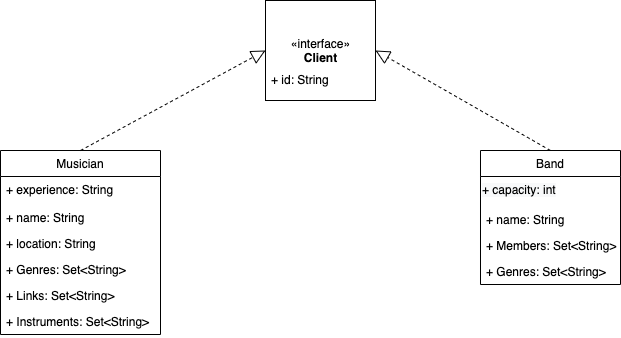

The diagram above was exported from draw.io. Its source (the exported page's mxGraphModel, read from the mxfile embedded in the PNG):
<mxGraphModel dx="815" dy="515" grid="1" gridSize="10" guides="1" tooltips="1" connect="1" arrows="1" fold="1" page="1" pageScale="1" pageWidth="850" pageHeight="1100" math="0" shadow="0">
  <root>
    <mxCell id="0" />
    <mxCell id="1" parent="0" />
    <mxCell id="DnVcojzlXoClrlLu47L7-3" value="Musician" style="swimlane;fontStyle=0;childLayout=stackLayout;horizontal=1;startSize=26;fillColor=none;horizontalStack=0;resizeParent=1;resizeParentMax=0;resizeLast=0;collapsible=1;marginBottom=0;" parent="1" vertex="1">
      <mxGeometry x="160" y="280" width="160" height="184" as="geometry" />
    </mxCell>
    <mxCell id="DnVcojzlXoClrlLu47L7-6" value="+ experience: String&#10;" style="text;strokeColor=none;fillColor=none;align=left;verticalAlign=top;spacingLeft=4;spacingRight=4;overflow=hidden;rotatable=0;points=[[0,0.5],[1,0.5]];portConstraint=eastwest;" parent="DnVcojzlXoClrlLu47L7-3" vertex="1">
      <mxGeometry y="26" width="160" height="28" as="geometry" />
    </mxCell>
    <mxCell id="r4m6akU-jri_5e-GXDHd-2" value="+ name: String" style="text;strokeColor=none;fillColor=none;align=left;verticalAlign=top;spacingLeft=4;spacingRight=4;overflow=hidden;rotatable=0;points=[[0,0.5],[1,0.5]];portConstraint=eastwest;" parent="DnVcojzlXoClrlLu47L7-3" vertex="1">
      <mxGeometry y="54" width="160" height="26" as="geometry" />
    </mxCell>
    <mxCell id="r4m6akU-jri_5e-GXDHd-4" value="+ location: String" style="text;strokeColor=none;fillColor=none;align=left;verticalAlign=top;spacingLeft=4;spacingRight=4;overflow=hidden;rotatable=0;points=[[0,0.5],[1,0.5]];portConstraint=eastwest;" parent="DnVcojzlXoClrlLu47L7-3" vertex="1">
      <mxGeometry y="80" width="160" height="26" as="geometry" />
    </mxCell>
    <mxCell id="r4m6akU-jri_5e-GXDHd-3" value="+ Genres: Set&lt;String&gt;" style="text;strokeColor=none;fillColor=none;align=left;verticalAlign=top;spacingLeft=4;spacingRight=4;overflow=hidden;rotatable=0;points=[[0,0.5],[1,0.5]];portConstraint=eastwest;" parent="DnVcojzlXoClrlLu47L7-3" vertex="1">
      <mxGeometry y="106" width="160" height="26" as="geometry" />
    </mxCell>
    <mxCell id="UW4IbXQVrMeGBKjTlDuh-3" value="+ Links: Set&lt;String&gt;" style="text;strokeColor=none;fillColor=none;align=left;verticalAlign=top;spacingLeft=4;spacingRight=4;overflow=hidden;rotatable=0;points=[[0,0.5],[1,0.5]];portConstraint=eastwest;" vertex="1" parent="DnVcojzlXoClrlLu47L7-3">
      <mxGeometry y="132" width="160" height="26" as="geometry" />
    </mxCell>
    <mxCell id="DnVcojzlXoClrlLu47L7-5" value="+ Instruments: Set&lt;String&gt;" style="text;strokeColor=none;fillColor=none;align=left;verticalAlign=top;spacingLeft=4;spacingRight=4;overflow=hidden;rotatable=0;points=[[0,0.5],[1,0.5]];portConstraint=eastwest;" parent="DnVcojzlXoClrlLu47L7-3" vertex="1">
      <mxGeometry y="158" width="160" height="26" as="geometry" />
    </mxCell>
    <mxCell id="DnVcojzlXoClrlLu47L7-17" value="Band" style="swimlane;fontStyle=0;childLayout=stackLayout;horizontal=1;startSize=26;fillColor=none;horizontalStack=0;resizeParent=1;resizeParentMax=0;resizeLast=0;collapsible=1;marginBottom=0;" parent="1" vertex="1">
      <mxGeometry x="640" y="280" width="140" height="134" as="geometry" />
    </mxCell>
    <mxCell id="8FuKt7RA_AhDCp-_O9jv-1" value="&lt;span style=&quot;color: rgb(0 , 0 , 0) ; font-family: &amp;#34;helvetica&amp;#34; ; font-size: 12px ; font-style: normal ; font-weight: 400 ; letter-spacing: normal ; text-align: left ; text-indent: 0px ; text-transform: none ; word-spacing: 0px ; background-color: rgb(248 , 249 , 250) ; display: inline ; float: none&quot;&gt;+ capacity: int&lt;/span&gt;" style="text;whiteSpace=wrap;html=1;" parent="DnVcojzlXoClrlLu47L7-17" vertex="1">
      <mxGeometry y="26" width="140" height="30" as="geometry" />
    </mxCell>
    <mxCell id="r4m6akU-jri_5e-GXDHd-5" value="+ name: String" style="text;strokeColor=none;fillColor=none;align=left;verticalAlign=top;spacingLeft=4;spacingRight=4;overflow=hidden;rotatable=0;points=[[0,0.5],[1,0.5]];portConstraint=eastwest;" parent="DnVcojzlXoClrlLu47L7-17" vertex="1">
      <mxGeometry y="56" width="140" height="26" as="geometry" />
    </mxCell>
    <mxCell id="UW4IbXQVrMeGBKjTlDuh-2" value="+ Members: Set&lt;String&gt;" style="text;strokeColor=none;fillColor=none;align=left;verticalAlign=top;spacingLeft=4;spacingRight=4;overflow=hidden;rotatable=0;points=[[0,0.5],[1,0.5]];portConstraint=eastwest;" vertex="1" parent="DnVcojzlXoClrlLu47L7-17">
      <mxGeometry y="82" width="140" height="26" as="geometry" />
    </mxCell>
    <mxCell id="r4m6akU-jri_5e-GXDHd-6" value="+ Genres: Set&lt;String&gt;" style="text;strokeColor=none;fillColor=none;align=left;verticalAlign=top;spacingLeft=4;spacingRight=4;overflow=hidden;rotatable=0;points=[[0,0.5],[1,0.5]];portConstraint=eastwest;" parent="DnVcojzlXoClrlLu47L7-17" vertex="1">
      <mxGeometry y="108" width="140" height="26" as="geometry" />
    </mxCell>
    <object label="«interface»&lt;br&gt;&lt;b&gt;Client&lt;/b&gt;" ID="" id="_U4gniRY8CPVT1MkR-iU-1">
      <mxCell style="html=1;" parent="1" vertex="1">
        <mxGeometry x="425" y="130" width="110" height="100" as="geometry" />
      </mxCell>
    </object>
    <mxCell id="_U4gniRY8CPVT1MkR-iU-3" value="" style="endArrow=block;dashed=1;endFill=0;endSize=12;html=1;entryX=0;entryY=0.5;entryDx=0;entryDy=0;exitX=0.5;exitY=0;exitDx=0;exitDy=0;" parent="1" source="DnVcojzlXoClrlLu47L7-3" target="_U4gniRY8CPVT1MkR-iU-1" edge="1">
      <mxGeometry width="160" relative="1" as="geometry">
        <mxPoint x="200" y="170" as="sourcePoint" />
        <mxPoint x="360" y="170" as="targetPoint" />
      </mxGeometry>
    </mxCell>
    <mxCell id="_U4gniRY8CPVT1MkR-iU-4" value="" style="endArrow=block;dashed=1;endFill=0;endSize=12;html=1;entryX=1;entryY=0.5;entryDx=0;entryDy=0;exitX=0.5;exitY=0;exitDx=0;exitDy=0;" parent="1" source="DnVcojzlXoClrlLu47L7-17" target="_U4gniRY8CPVT1MkR-iU-1" edge="1">
      <mxGeometry width="160" relative="1" as="geometry">
        <mxPoint x="460" y="390" as="sourcePoint" />
        <mxPoint x="620" y="390" as="targetPoint" />
      </mxGeometry>
    </mxCell>
    <mxCell id="r4m6akU-jri_5e-GXDHd-1" value="+ id: String" style="text;strokeColor=none;fillColor=none;align=left;verticalAlign=top;spacingLeft=4;spacingRight=4;overflow=hidden;rotatable=0;points=[[0,0.5],[1,0.5]];portConstraint=eastwest;" parent="1" vertex="1">
      <mxGeometry x="425" y="196" width="140" height="34" as="geometry" />
    </mxCell>
  </root>
</mxGraphModel>